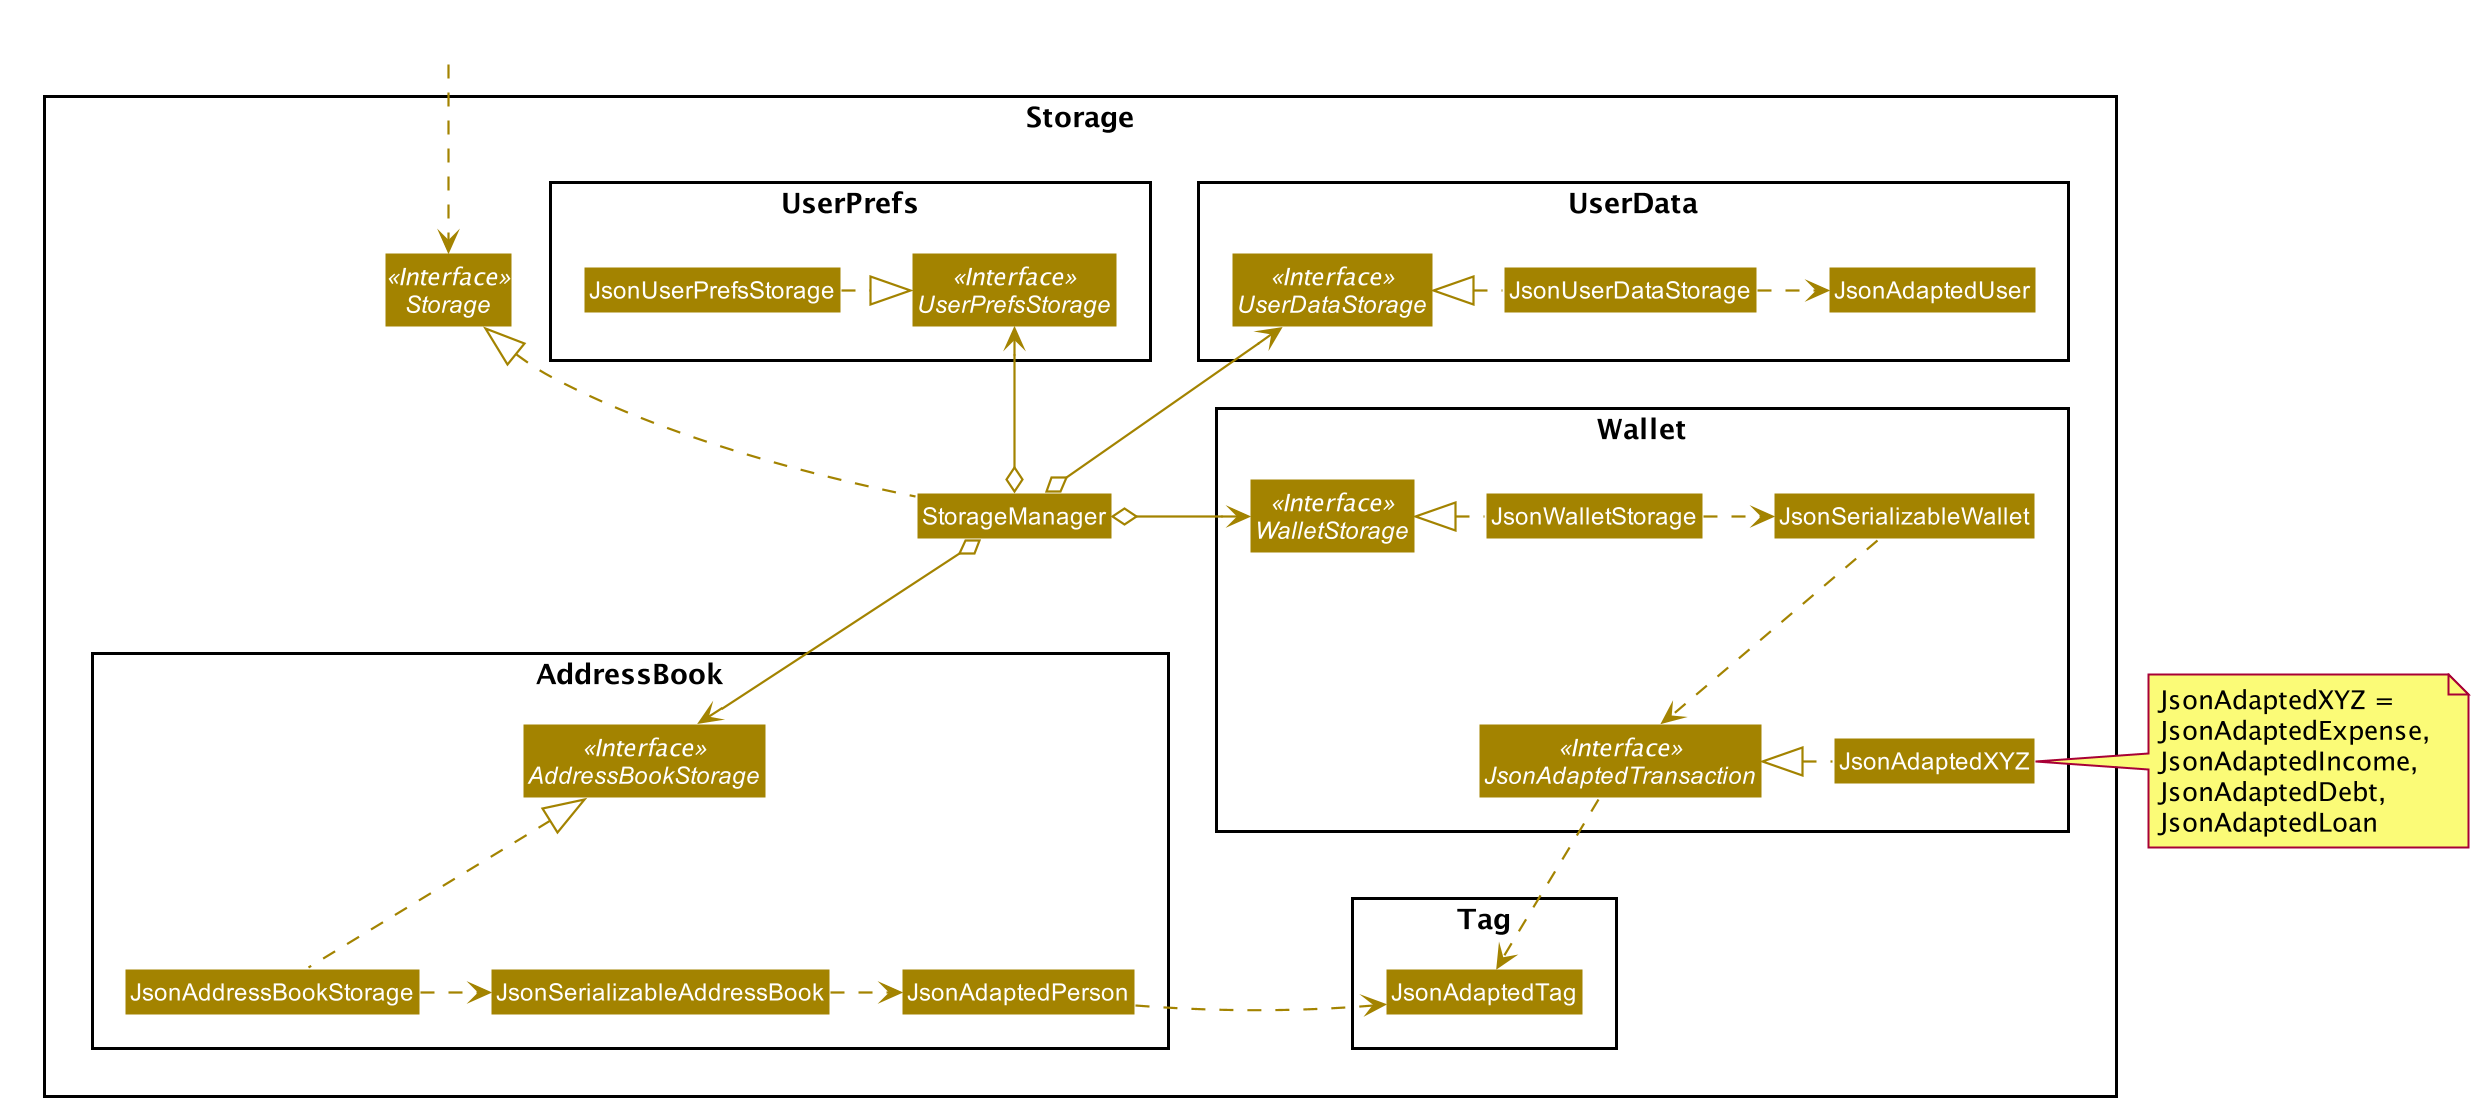

The diagram above was rendered by PlantUML. Its source (embedded in the PNG):
@startuml








skinparam BackgroundColor #FFFFFFF

skinparam Shadowing false

skinparam Class {
    FontColor #FFFFFF
    BorderThickness 1
    BorderColor #FFFFFF
    StereotypeFontColor #FFFFFF
    FontName Arial
    AttributeFontColor #FFFFFF
    AttributeFontName Arial
}

skinparam Actor {
    BorderColor #000000
    Color #000000
    FontName Arial
}

skinparam Sequence {
    MessageAlign center
    BoxFontSize 15
    BoxPadding 0
    BoxFontColor #FFFFFF
    FontName Arial
}

skinparam Participant {
    FontColor #FFFFFFF
    Padding 20
}

skinparam MinClassWidth 50
skinparam ParticipantPadding 10
skinparam Shadowing false
skinparam DefaultTextAlignment center
skinparam packageStyle Rectangle

hide footbox
hide members
hide circle
skinparam arrowThickness 1.1
skinparam arrowColor #A38300
skinparam classBackgroundColor #A38300

package Storage <<Rectangle>>{
Interface Storage <<Interface>>
Class StorageManager

Package UserPrefs {
Interface UserPrefsStorage <<Interface>>
Class JsonUserPrefsStorage
}

Package UserData {
Interface UserDataStorage <<Interface>>
Class JsonUserDataStorage
Class JsonAdaptedUser
}

Package AddressBook {
Interface AddressBookStorage <<Interface>>
Class JsonAddressBookStorage
Class JsonSerializableAddressBook
Class JsonAdaptedPerson
}

Package Wallet {
Interface WalletStorage <<Interface>>
Class JsonWalletStorage
Class JsonSerializableWallet
Interface JsonAdaptedTransaction <<Interface>>
Class JsonAdaptedXYZ
}

Package Tag {
Class JsonAdaptedTag
}
}

Class HiddenOutside #FFFFFF
HiddenOutside ..> Storage

StorageManager .up.|> Storage
StorageManager o-up-> UserPrefsStorage
StorageManager o-down-> AddressBookStorage
StorageManager o-right-> WalletStorage
StorageManager o-up-> UserDataStorage
UserDataStorage -right[hidden]- WalletStorage

JsonUserPrefsStorage .right.|> UserPrefsStorage

JsonAddressBookStorage .up.|> AddressBookStorage
JsonAddressBookStorage .right.> JsonSerializableAddressBook
JsonSerializableAddressBook .right.> JsonAdaptedPerson
JsonAdaptedPerson .right.> JsonAdaptedTag

JsonWalletStorage .left.|> WalletStorage
JsonWalletStorage .right.> JsonSerializableWallet
JsonSerializableWallet .down.> JsonAdaptedTransaction
JsonAdaptedXYZ .left.|> JsonAdaptedTransaction
JsonAdaptedTransaction .down.> JsonAdaptedTag
note left of JsonAdaptedXYZ: JsonAdaptedXYZ = \nJsonAdaptedExpense, \nJsonAdaptedIncome, \nJsonAdaptedDebt, \nJsonAdaptedLoan

JsonUserDataStorage .left.|> UserDataStorage
JsonUserDataStorage .right.> JsonAdaptedUser
@enduml